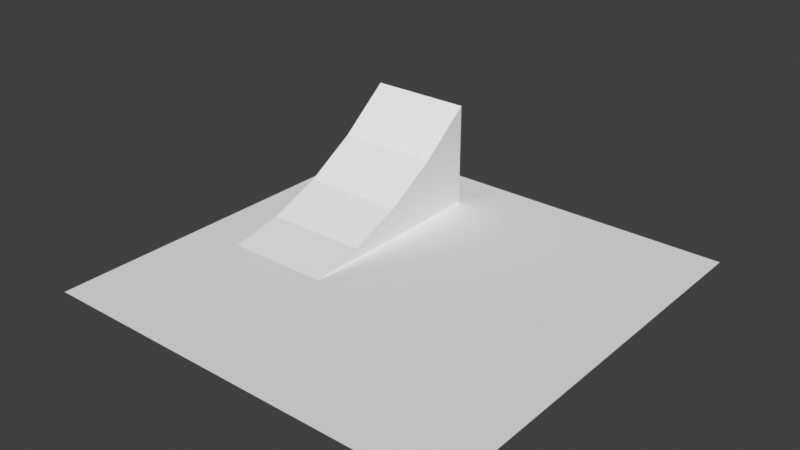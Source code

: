 # Source: ability_testing.blend  (saved by Blender 4.2.66; exported with 4.5.12 LTS)
import bpy
from mathutils import Matrix  # noqa: F401  (used for matrix-valued properties, if any)

bpy.ops.wm.read_factory_settings(use_empty=True)
scene = bpy.context.scene
scene.name = 'Scene'

# ---- collections
col_collection = bpy.data.collections.new('Collection'); scene.collection.children.link(col_collection)

# ---- materials (node trees are filled in below, after node groups)
mat_checker = bpy.data.materials.new('checker')

# ---- material node trees

# ---- world
world_world = bpy.data.worlds.new('World'); scene.world = world_world
world_world.use_nodes = True; world_world.node_tree.nodes.clear()
_N = world_world.node_tree.nodes; _L = world_world.node_tree.links
n0 = _N.new('ShaderNodeOutputWorld'); n0.name = 'World Output'; n0.location = (300, 300)
n1 = _N.new('ShaderNodeBackground'); n1.name = 'Background'; n1.location = (10, 300)
n1.inputs[0].default_value = (0.05088, 0.05088, 0.05088, 1.0)
_L.new(n1.outputs[0], n0.inputs[0])
n0.is_active_output = True
world_world.color = (0.05088, 0.05088, 0.05088)
world_world.sun_shadow_jitter_overblur = 0.0

# ---- meshes
me_plane = bpy.data.meshes.new('Plane')
me_plane.from_pydata([(-20.0, -20.0, 0.0), (20.0, -20.0, 0.0), (-20.0, 20.0, 0.0), (20.0, 20.0, 0.0), (-15.0, -20.0, 0.0), (-10.0, -20.0, 0.0), (-5.0, -20.0, 0.0), (0.0, -20.0, 0.0), (5.0, -20.0, 0.0), (10.0, -20.0, 0.0), (15.0, -20.0, 0.0), (15.0, 20.0, 0.0), (10.0, 20.0, 0.0), (5.0, 20.0, 0.0), (0.0, 20.0, 0.0), (-5.0, 20.0, 0.0), (-10.0, 20.0, 0.0), (-15.0, 20.0, 0.0), (-20.0, 15.0, 0.0), (-20.0, 10.0, 0.0), (-20.0, 5.0, 0.0), (-20.0, 0.0, 0.0), (-20.0, -5.0, 0.0), (-20.0, -10.0, 0.0), (-20.0, -15.0, 0.0), (20.0, -15.0, 0.0), (20.0, -10.0, 0.0), (20.0, -5.0, 0.0), (20.0, 0.0, 0.0), (20.0, 5.0, 0.0), (20.0, 10.0, 0.0), (20.0, 15.0, 0.0), (-15.0, -15.0, 0.0), (-15.0, -10.0, 0.0), (-15.0, -5.0, 0.0), (-15.0, 0.0, 0.0), (-15.0, 5.0, 0.0), (-15.0, 10.0, 0.0), (-15.0, 15.0, 0.0), (-10.0, -15.0, 0.0), (-10.0, -10.0, 0.0), (-10.0, 15.0, 0.0), (-5.0, -15.0, 0.0), (-5.0, -10.0, 0.0), (-5.0, 0.0, 0.0), (-5.0, 5.0, 0.0), (-5.0, 10.0, 0.0), (-5.0, 15.0, 0.0), (0.0, -15.0, 0.0), (0.0, -10.0, 0.0), (0.0, -5.0, 0.0), (0.0, 0.0, 0.0), (0.0, 5.0, 0.0), (0.0, 10.0, 0.0), (0.0, 15.0, 0.0), (5.0, -15.0, 0.0), (5.0, -10.0, 0.0), (5.0, -5.0, 0.0), (5.0, 0.0, 0.0), (5.0, 5.0, 0.0), (5.0, 10.0, 0.0), (5.0, 15.0, 0.0), (10.0, -15.0, 0.0), (10.0, -10.0, 0.0), (10.0, -5.0, 0.0), (10.0, 0.0, 0.0), (10.0, 5.0, 0.0), (10.0, 10.0, 0.0), (10.0, 15.0, 0.0), (15.0, -15.0, 0.0), (15.0, -10.0, 0.0), (15.0, -5.0, 0.0), (15.0, 0.0, 0.0), (15.0, 5.0, 0.0), (15.0, 10.0, 0.0), (15.0, 15.0, 0.0), (-15.0, 0.0, 1.0), (-15.0, 5.0, 3.0), (-15.0, 10.0, 6.0), (-15.0, 15.0, 10.0), (-10.0, -5.0, 0.0), (-10.0, 0.0, 1.0), (-10.0, 5.0, 3.0), (-10.0, 10.0, 6.0), (-10.0, 15.0, 10.0), (-5.0, -5.0, 0.0), (-5.0, 0.0, 1.0), (-5.0, 5.0, 3.0), (-5.0, 10.0, 6.0), (-5.0, 15.0, 10.0)], [], [(75, 31, 3, 11), (18, 38, 17, 2), (38, 41, 16, 17), (41, 47, 15, 16), (47, 54, 14, 15), (54, 61, 13, 14), (61, 68, 12, 13), (68, 75, 11, 12), (9, 10, 69, 62), (62, 69, 70, 63), (63, 70, 71, 64), (64, 71, 72, 65), (65, 72, 73, 66), (66, 73, 74, 67), (67, 74, 75, 68), (8, 9, 62, 55), (55, 62, 63, 56), (56, 63, 64, 57), (57, 64, 65, 58), (58, 65, 66, 59), (59, 66, 67, 60), (60, 67, 68, 61), (7, 8, 55, 48), (48, 55, 56, 49), (49, 56, 57, 50), (50, 57, 58, 51), (51, 58, 59, 52), (52, 59, 60, 53), (53, 60, 61, 54), (6, 7, 48, 42), (42, 48, 49, 43), (43, 49, 50, 85), (85, 50, 51, 44), (44, 51, 52, 45), (45, 52, 53, 46), (46, 53, 54, 47), (5, 6, 42, 39), (39, 42, 43, 40), (40, 43, 85, 80), (45, 46, 88, 87), (37, 36, 77, 78), (41, 38, 79, 84), (47, 41, 84, 89), (4, 5, 39, 32), (32, 39, 40, 33), (33, 40, 80, 34), (44, 45, 87, 86), (36, 35, 76, 77), (0, 4, 32, 24), (24, 32, 33, 23), (23, 33, 34, 22), (22, 34, 35, 21), (21, 35, 36, 20), (20, 36, 37, 19), (19, 37, 38, 18), (10, 1, 25, 69), (69, 25, 26, 70), (70, 26, 27, 71), (71, 27, 28, 72), (72, 28, 29, 73), (73, 29, 30, 74), (74, 30, 31, 75), (80, 85, 86, 81), (81, 86, 87, 82), (82, 87, 88, 83), (83, 88, 89, 84), (34, 80, 81, 76), (76, 81, 82, 77), (77, 82, 83, 78), (78, 83, 84, 79), (38, 37, 78, 79), (35, 34, 76), (46, 47, 89, 88), (85, 44, 86)])
_uv = me_plane.uv_layers.new(name='UVMap')
_uv.uv.foreach_set('vector', [8.676, 7.516, 11.18, 7.516, 11.18, 10.02, 8.676, 10.02, -8.824, 7.516, -6.324, 7.516, -6.324, 10.02, -8.824, 10.02, -6.324, 7.516, -3.824, 7.516, -3.824, 10.02, -6.324, 10.02, -3.824, 7.516, -1.324, 7.516, -1.324, 10.02, -3.824, 10.02, -1.324, 7.516, 1.176, 7.516, 1.176, 10.02, -1.324, 10.02, 1.176, 7.516, 3.676, 7.516, 3.676, 10.02, 1.176, 10.02, 3.676, 7.516, 6.176, 7.516, 6.176, 10.02, 3.676, 10.02, 6.176, 7.516, 8.676, 7.516, 8.676, 10.02, 6.176, 10.02, 6.176, -9.984, 8.676, -9.984, 8.676, -7.484, 6.176, -7.484, 6.176, -7.484, 8.676, -7.484, 8.676, -4.984, 6.176, -4.984, 6.176, -4.984, 8.676, -4.984, 8.676, -2.484, 6.176, -2.484, 6.176, -2.484, 8.676, -2.484, 8.676, 0.01577, 6.176, 0.01577, 6.176, 0.01577, 8.676, 0.01577, 8.676, 2.516, 6.176, 2.516, 6.176, 2.516, 8.676, 2.516, 8.676, 5.016, 6.176, 5.016, 6.176, 5.016, 8.676, 5.016, 8.676, 7.516, 6.176, 7.516, 3.676, -9.984, 6.176, -9.984, 6.176, -7.484, 3.676, -7.484, 3.676, -7.484, 6.176, -7.484, 6.176, -4.984, 3.676, -4.984, 3.676, -4.984, 6.176, -4.984, 6.176, -2.484, 3.676, -2.484, 3.676, -2.484, 6.176, -2.484, 6.176, 0.01577, 3.676, 0.01577, 3.676, 0.01577, 6.176, 0.01577, 6.176, 2.516, 3.676, 2.516, 3.676, 2.516, 6.176, 2.516, 6.176, 5.016, 3.676, 5.016, 3.676, 5.016, 6.176, 5.016, 6.176, 7.516, 3.676, 7.516, 1.176, -9.984, 3.676, -9.984, 3.676, -7.484, 1.176, -7.484, 1.176, -7.484, 3.676, -7.484, 3.676, -4.984, 1.176, -4.984, 1.176, -4.984, 3.676, -4.984, 3.676, -2.484, 1.176, -2.484, 1.176, -2.484, 3.676, -2.484, 3.676, 0.01577, 1.176, 0.01577, 1.176, 0.01577, 3.676, 0.01577, 3.676, 2.516, 1.176, 2.516, 1.176, 2.516, 3.676, 2.516, 3.676, 5.016, 1.176, 5.016, 1.176, 5.016, 3.676, 5.016, 3.676, 7.516, 1.176, 7.516, -1.324, -9.984, 1.176, -9.984, 1.176, -7.484, -1.324, -7.484, -1.324, -7.484, 1.176, -7.484, 1.176, -4.984, -1.324, -4.984, -1.324, -4.984, 1.176, -4.984, 1.176, -2.484, -1.324, -2.484, -1.324, -2.484, 1.176, -2.484, 1.176, 0.01577, -1.324, 0.01577, -1.324, 0.01577, 1.176, 0.01577, 1.176, 2.516, -1.324, 2.516, -1.324, 2.516, 1.176, 2.516, 1.176, 5.016, -1.324, 5.016, -1.324, 5.016, 1.176, 5.016, 1.176, 7.516, -1.324, 7.516, -3.824, -9.984, -1.324, -9.984, -1.324, -7.484, -3.824, -7.484, -3.824, -7.484, -1.324, -7.484, -1.324, -4.984, -3.824, -4.984, -3.824, -4.984, -1.324, -4.984, -1.324, -2.484, -3.824, -2.484, 2.516, 0.1273, 5.016, 0.1273, 5.016, 3.127, 2.516, 1.627, 5.016, 0.1273, 2.516, 0.1273, 2.516, 1.627, 5.016, 3.127, -3.824, 0.1273, -6.324, 0.1273, -6.324, 5.127, -3.824, 5.127, -1.324, 0.1273, -3.824, 0.1273, -3.824, 5.127, -1.324, 5.127, -6.324, -9.984, -3.824, -9.984, -3.824, -7.484, -6.324, -7.484, -6.324, -7.484, -3.824, -7.484, -3.824, -4.984, -6.324, -4.984, -6.324, -4.984, -3.824, -4.984, -3.824, -2.484, -6.324, -2.484, 0.01577, 0.1273, 2.516, 0.1273, 2.516, 1.627, 0.01577, 0.6273, 2.516, 0.1273, 0.01577, 0.1273, 0.01577, 0.6273, 2.516, 1.627, -8.824, -9.984, -6.324, -9.984, -6.324, -7.484, -8.824, -7.484, -8.824, -7.484, -6.324, -7.484, -6.324, -4.984, -8.824, -4.984, -8.824, -4.984, -6.324, -4.984, -6.324, -2.484, -8.824, -2.484, -8.824, -2.484, -6.324, -2.484, -6.324, 0.01577, -8.824, 0.01577, -8.824, 0.01577, -6.324, 0.01577, -6.324, 2.516, -8.824, 2.516, -8.824, 2.516, -6.324, 2.516, -6.324, 5.016, -8.824, 5.016, -8.824, 5.016, -6.324, 5.016, -6.324, 7.516, -8.824, 7.516, 8.676, -9.984, 11.18, -9.984, 11.18, -7.484, 8.676, -7.484, 8.676, -7.484, 11.18, -7.484, 11.18, -4.984, 8.676, -4.984, 8.676, -4.984, 11.18, -4.984, 11.18, -2.484, 8.676, -2.484, 8.676, -2.484, 11.18, -2.484, 11.18, 0.01577, 8.676, 0.01577, 8.676, 0.01577, 11.18, 0.01577, 11.18, 2.516, 8.676, 2.516, 8.676, 2.516, 11.18, 2.516, 11.18, 5.016, 8.676, 5.016, 8.676, 5.016, 11.18, 5.016, 11.18, 7.516, 8.676, 7.516, -3.824, -2.484, -1.324, -2.484, -1.324, 0.01577, -3.824, 0.01577, -3.824, 0.01577, -1.324, 0.01577, -1.324, 2.516, -3.824, 2.516, -3.824, 2.516, -1.324, 2.516, -1.324, 5.016, -3.824, 5.016, -3.824, 5.016, -1.324, 5.016, -1.324, 7.516, -3.824, 7.516, -6.324, -2.484, -3.824, -2.484, -3.824, 0.01577, -6.324, 0.01577, -6.324, 0.01577, -3.824, 0.01577, -3.824, 2.516, -6.324, 2.516, -6.324, 2.516, -3.824, 2.516, -3.824, 5.016, -6.324, 5.016, -6.324, 5.016, -3.824, 5.016, -3.824, 7.516, -6.324, 7.516, 7.516, 0.1273, 5.016, 0.1273, 5.016, 3.127, 7.516, 5.127, 0.01577, 0.1273, -2.484, 0.1273, 0.01577, 0.6273, 5.016, 0.1273, 7.516, 0.1273, 7.516, 5.127, 5.016, 3.127, -2.484, 0.1273, 0.01577, 0.1273, 0.01577, 0.6273])
_ca = me_plane.color_attributes.new('Col', 'FLOAT_COLOR', 'POINT')
_ca.data.foreach_set('color', [0.8288, 0.8288, 0.8288, 1.0, 1.0, 1.0, 1.0, 1.0, 1.0, 1.0, 1.0, 1.0, 1.0, 1.0, 1.0, 1.0, 0.8502, 0.8502, 0.8502, 1.0, 0.8716, 0.8716, 0.8716, 1.0, 0.893, 0.893, 0.893, 1.0, 0.9144, 0.9144, 0.9144, 1.0, 0.9358, 0.9358, 0.9358, 1.0, 0.9572, 0.9572, 0.9572, 1.0, 0.9786, 0.9786, 0.9786, 1.0, 1.0, 1.0, 1.0, 1.0, 1.0, 1.0, 1.0, 1.0, 1.0, 1.0, 1.0, 1.0, 1.0, 1.0, 1.0, 1.0, 1.0, 1.0, 1.0, 1.0, 1.0, 1.0, 1.0, 1.0, 1.0, 1.0, 1.0, 1.0, 0.9786, 0.9786, 0.9786, 1.0, 0.9572, 0.9572, 0.9572, 1.0, 0.9358, 0.9358, 0.9358, 1.0, 0.9144, 0.9144, 0.9144, 1.0, 0.893, 0.893, 0.893, 1.0, 0.8716, 0.8716, 0.8716, 1.0, 0.8502, 0.8502, 0.8502, 1.0, 1.0, 1.0, 1.0, 1.0, 1.0, 1.0, 1.0, 1.0, 1.0, 1.0, 1.0, 1.0, 1.0, 1.0, 1.0, 1.0, 1.0, 1.0, 1.0, 1.0, 1.0, 1.0, 1.0, 1.0, 1.0, 1.0, 1.0, 1.0, 0.8689, 0.869, 0.8689, 1.0, 0.8877, 0.8877, 0.8877, 1.0, 0.5589, 1.0, 0.01114, 1.0, 0.9251, 0.9251, 0.9251, 1.0, 0.9438, 0.9438, 0.9438, 1.0, 0.9625, 0.9626, 0.9626, 1.0, 0.9813, 0.9813, 0.9813, 1.0, 0.8877, 0.8877, 0.8877, 1.0, 0.9037, 0.9037, 0.9037, 1.0, 0.9839, 0.984, 0.9839, 1.0, 0.9064, 0.9064, 0.9064, 1.0, 0.9198, 0.9198, 0.9198, 1.0, 0.9465, 0.9465, 0.9465, 1.0, 0.9599, 0.9599, 0.9599, 1.0, 0.9732, 0.9733, 0.9733, 1.0, 0.9866, 0.9866, 0.9866, 1.0, 0.9251, 0.9251, 0.9251, 1.0, 0.9358, 0.9358, 0.9358, 1.0, 0.9465, 0.9465, 0.9465, 1.0, 0.9572, 0.9572, 0.9572, 1.0, 0.9679, 0.9679, 0.9679, 1.0, 0.9786, 0.9786, 0.9786, 1.0, 0.9893, 0.9893, 0.9893, 1.0, 0.9438, 0.9438, 0.9438, 1.0, 0.9519, 0.9519, 0.9519, 1.0, 0.9599, 0.9599, 0.9599, 1.0, 0.9679, 0.9679, 0.9679, 1.0, 0.9759, 0.9759, 0.9759, 1.0, 0.9839, 0.984, 0.984, 1.0, 0.992, 0.992, 0.992, 1.0, 0.9626, 0.9626, 0.9626, 1.0, 0.9679, 0.9679, 0.9679, 1.0, 0.9732, 0.9733, 0.9733, 1.0, 0.9786, 0.9786, 0.9786, 1.0, 0.9839, 0.984, 0.984, 1.0, 0.9893, 0.9893, 0.9893, 1.0, 0.9946, 0.9946, 0.9946, 1.0, 0.9813, 0.9813, 0.9813, 1.0, 0.9839, 0.984, 0.984, 1.0, 0.9866, 0.9866, 0.9866, 1.0, 0.9893, 0.9893, 0.9893, 1.0, 0.992, 0.992, 0.992, 1.0, 0.9946, 0.9946, 0.9946, 1.0, 0.9973, 0.9973, 0.9973, 1.0, 0.9999, 0.7865, 0.04275, 1.0, 1.0, 0.2836, 0.01305, 1.0, 0.9998, 0.06091, 0.006041, 1.0, 0.505, 0.005171, 0.02113, 1.0, 0.5589, 1.0, 0.01114, 1.0, 1.0, 0.7863, 0.03239, 1.0, 1.0, 0.2836, 0.01221, 1.0, 1.0, 0.06088, 0.005491, 1.0, 0.505, 0.004859, 0.02105, 1.0, 0.5589, 1.0, 0.01114, 1.0, 1.0, 0.7863, 0.03239, 1.0, 1.0, 0.2836, 0.01221, 1.0, 1.0, 0.06088, 0.005491, 1.0, 0.505, 0.004944, 0.02107, 1.0])
_ca = me_plane.color_attributes.new('Alpha', 'FLOAT_COLOR', 'POINT')
_ca.data.foreach_set('color', [0.0, 0.0, 0.0, 1.0, 0.0, 0.0, 0.0, 1.0, 0.0, 0.0, 0.0, 1.0, 0.0, 0.0, 0.0, 1.0, 0.0, 0.0, 0.0, 1.0, 0.0, 0.0, 0.0, 1.0, 0.0, 0.0, 0.0, 1.0, 0.0, 0.0, 0.0, 1.0, 0.0, 0.0, 0.0, 1.0, 0.0, 0.0, 0.0, 1.0, 0.0, 0.0, 0.0, 1.0, 0.0, 0.0, 0.0, 1.0, 0.0, 0.0, 0.0, 1.0, 0.0, 0.0, 0.0, 1.0, 0.0, 0.0, 0.0, 1.0, 0.0, 0.0, 0.0, 1.0, 0.0, 0.0, 0.0, 1.0, 0.0, 0.0, 0.0, 1.0, 0.0, 0.0, 0.0, 1.0, 0.0, 0.0, 0.0, 1.0, 0.0, 0.0, 0.0, 1.0, 0.0, 0.0, 0.0, 1.0, 0.0, 0.0, 0.0, 1.0, 0.0, 0.0, 0.0, 1.0, 0.0, 0.0, 0.0, 1.0, 0.0, 0.0, 0.0, 1.0, 0.0, 0.0, 0.0, 1.0, 0.0, 0.0, 0.0, 1.0, 0.0, 0.0, 0.0, 1.0, 0.0, 0.0, 0.0, 1.0, 0.0, 0.0, 0.0, 1.0, 0.0, 0.0, 0.0, 1.0, 0.0, 0.0, 0.0, 1.0, 0.0, 0.0, 0.0, 1.0, 0.0, 0.0, 0.0, 1.0, 0.0, 0.0, 0.0, 1.0, 0.0, 0.0, 0.0, 1.0, 0.0, 0.0, 0.0, 1.0, 0.0, 0.0, 0.0, 1.0, 0.0, 0.0, 0.0, 1.0, 0.0, 0.0, 0.0, 1.0, 0.0, 0.0, 0.0, 1.0, 0.0, 0.0, 0.0, 1.0, 0.0, 0.0, 0.0, 1.0, 0.0, 0.0, 0.0, 1.0, 0.0, 0.0, 0.0, 1.0, 0.0, 0.0, 0.0, 1.0, 0.0, 0.0, 0.0, 1.0, 0.0, 0.0, 0.0, 1.0, 0.0, 0.0, 0.0, 1.0, 0.0, 0.0, 0.0, 1.0, 0.0, 0.0, 0.0, 1.0, 0.0, 0.0, 0.0, 1.0, 0.0, 0.0, 0.0, 1.0, 0.0, 0.0, 0.0, 1.0, 0.0, 0.0, 0.0, 1.0, 0.0, 0.0, 0.0, 1.0, 0.0, 0.0, 0.0, 1.0, 0.0, 0.0, 0.0, 1.0, 0.0, 0.0, 0.0, 1.0, 0.0, 0.0, 0.0, 1.0, 0.0, 0.0, 0.0, 1.0, 0.0, 0.0, 0.0, 1.0, 0.0, 0.0, 0.0, 1.0, 0.0, 0.0, 0.0, 1.0, 0.0, 0.0, 0.0, 1.0, 0.0, 0.0, 0.0, 1.0, 0.0, 0.0, 0.0, 1.0, 0.0, 0.0, 0.0, 1.0, 0.0, 0.0, 0.0, 1.0, 0.0, 0.0, 0.0, 1.0, 0.0, 0.0, 0.0, 1.0, 0.0, 0.0, 0.0, 1.0, 0.0, 0.0, 0.0, 1.0, 0.0, 0.0, 0.0, 1.0, 0.0, 0.0, 0.0, 1.0, 0.0, 0.0, 0.0, 1.0, 0.0, 0.0, 0.0, 1.0, 0.0, 0.0, 0.0, 1.0, 0.0, 0.0, 0.0, 1.0, 0.0, 0.0, 0.0, 1.0, 0.0, 0.0, 0.0, 1.0, 0.0, 0.0, 0.0, 1.0, 0.0, 0.0, 0.0, 1.0, 0.0, 0.0, 0.0, 1.0, 0.0, 0.0, 0.0, 1.0, 0.0, 0.0, 0.0, 1.0, 0.0, 0.0, 0.0, 1.0, 0.0, 0.0, 0.0, 1.0, 0.0, 0.0, 0.0, 1.0])
me_plane.materials.append(mat_checker)
me_plane.use_paint_bone_selection = False
me_plane.use_paint_mask_vertex = True
me_plane.update()

# ---- objects
ob_plane = bpy.data.objects.new('Plane', me_plane)
ob_entry_default = bpy.data.objects.new('entry#default', None)

# ---- transforms, parenting, visibility, modifiers, constraints
ob_plane.location = (0.0, 0.0, 0.0)
ob_entry_default.location = (0.0, 0.0, 0.0)

# ---- collection membership
col_collection.objects.link(ob_plane)
col_collection.objects.link(ob_entry_default)

# ---- scene / render settings (as saved in the file)
scene.frame_start = 1; scene.frame_end = 250; scene.frame_set(1)
scene.render.engine = 'BLENDER_EEVEE_NEXT'
scene.view_settings.view_transform = 'Standard'
bpy.context.view_layer.update()

# ---- added for rendering (the .blend has no active camera and no usable light): camera, sun
cam_auto = bpy.data.cameras.new('AutoCamera')
cam_auto.lens = 50.0
cam_auto.sensor_width = 36.0
cam_auto.clip_end = 1000.0
ob_auto_camera = bpy.data.objects.new('AutoCamera', cam_auto)
scene.collection.objects.link(ob_auto_camera)
ob_auto_camera.location = (53.1501, -63.7801, 47.5201)
ob_auto_camera.rotation_euler = (1.09748, -7.21219e-08, 0.694738)
scene.camera = ob_auto_camera
light_auto_sun = bpy.data.lights.new('AutoSun', 'SUN')
light_auto_sun.energy = 3.0
light_auto_sun.angle = 0.0523599
ob_auto_sun = bpy.data.objects.new('AutoSun', light_auto_sun)
scene.collection.objects.link(ob_auto_sun)
ob_auto_sun.rotation_euler = (0.872665, 0.174533, 0.523599)
bpy.context.view_layer.update()
